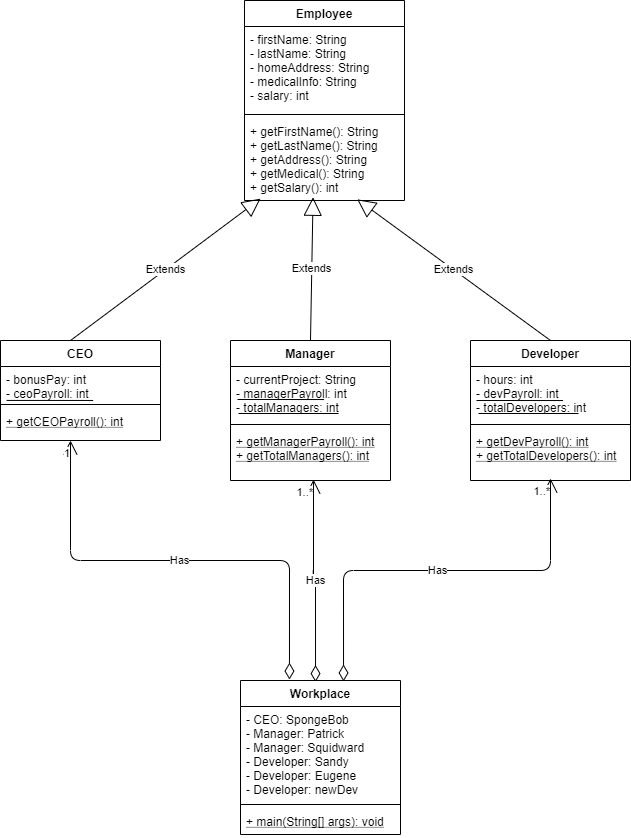

The diagram above was exported from draw.io. Its source (the exported page's mxGraphModel, read from the mxfile embedded in the PNG):
<mxGraphModel dx="1185" dy="635" grid="1" gridSize="10" guides="1" tooltips="1" connect="1" arrows="1" fold="1" page="1" pageScale="1" pageWidth="827" pageHeight="1169" math="0" shadow="0">
  <root>
    <mxCell id="WIyWlLk6GJQsqaUBKTNV-0" />
    <mxCell id="WIyWlLk6GJQsqaUBKTNV-1" parent="WIyWlLk6GJQsqaUBKTNV-0" />
    <mxCell id="NAhzfHs2Jep_lB_M91D7-25" value="Has" style="endArrow=open;html=1;endSize=12;startArrow=diamondThin;startSize=14;startFill=0;edgeStyle=orthogonalEdgeStyle;exitX=0.469;exitY=0.01;exitDx=0;exitDy=0;exitPerimeter=0;" parent="WIyWlLk6GJQsqaUBKTNV-1" source="TO7MFRZpT4p555ci72xf-0" edge="1">
      <mxGeometry relative="1" as="geometry">
        <mxPoint x="400" y="760" as="sourcePoint" />
        <mxPoint x="403" y="579" as="targetPoint" />
      </mxGeometry>
    </mxCell>
    <mxCell id="NAhzfHs2Jep_lB_M91D7-27" value="1..*" style="edgeLabel;resizable=0;html=1;align=right;verticalAlign=top;" parent="NAhzfHs2Jep_lB_M91D7-25" connectable="0" vertex="1">
      <mxGeometry x="1" relative="1" as="geometry" />
    </mxCell>
    <mxCell id="NAhzfHs2Jep_lB_M91D7-28" value="Has" style="endArrow=open;html=1;endSize=12;startArrow=diamondThin;startSize=14;startFill=0;edgeStyle=orthogonalEdgeStyle;exitX=0.306;exitY=-0.006;exitDx=0;exitDy=0;exitPerimeter=0;" parent="WIyWlLk6GJQsqaUBKTNV-1" source="TO7MFRZpT4p555ci72xf-0" edge="1">
      <mxGeometry relative="1" as="geometry">
        <mxPoint x="360" y="760" as="sourcePoint" />
        <mxPoint x="160" y="540" as="targetPoint" />
      </mxGeometry>
    </mxCell>
    <mxCell id="NAhzfHs2Jep_lB_M91D7-30" value="1" style="edgeLabel;resizable=0;html=1;align=right;verticalAlign=top;" parent="NAhzfHs2Jep_lB_M91D7-28" connectable="0" vertex="1">
      <mxGeometry x="1" relative="1" as="geometry" />
    </mxCell>
    <mxCell id="NAhzfHs2Jep_lB_M91D7-31" value="Has" style="endArrow=open;html=1;endSize=12;startArrow=diamondThin;startSize=14;startFill=0;edgeStyle=orthogonalEdgeStyle;exitX=0.644;exitY=0.006;exitDx=0;exitDy=0;entryX=0.5;entryY=1;entryDx=0;entryDy=0;exitPerimeter=0;" parent="WIyWlLk6GJQsqaUBKTNV-1" source="TO7MFRZpT4p555ci72xf-0" edge="1">
      <mxGeometry relative="1" as="geometry">
        <mxPoint x="440" y="760" as="sourcePoint" />
        <mxPoint x="639.9999999999998" y="578" as="targetPoint" />
        <Array as="points">
          <mxPoint x="433" y="670" />
          <mxPoint x="640" y="670" />
        </Array>
      </mxGeometry>
    </mxCell>
    <mxCell id="NAhzfHs2Jep_lB_M91D7-33" value="1..*" style="edgeLabel;resizable=0;html=1;align=right;verticalAlign=top;" parent="NAhzfHs2Jep_lB_M91D7-31" connectable="0" vertex="1">
      <mxGeometry x="1" relative="1" as="geometry" />
    </mxCell>
    <mxCell id="NAhzfHs2Jep_lB_M91D7-37" value="Extends" style="endArrow=block;endSize=16;endFill=0;html=1;exitX=0.5;exitY=0;exitDx=0;exitDy=0;entryX=0.516;entryY=1.029;entryDx=0;entryDy=0;entryPerimeter=0;" parent="WIyWlLk6GJQsqaUBKTNV-1" edge="1">
      <mxGeometry width="160" relative="1" as="geometry">
        <mxPoint x="400" y="440.0000000000001" as="sourcePoint" />
        <mxPoint x="402.55999999999995" y="296.75400000000013" as="targetPoint" />
      </mxGeometry>
    </mxCell>
    <mxCell id="NAhzfHs2Jep_lB_M91D7-38" value="Extends" style="endArrow=block;endSize=16;endFill=0;html=1;entryX=0.188;entryY=1.082;entryDx=0;entryDy=0;entryPerimeter=0;exitX=0.5;exitY=0;exitDx=0;exitDy=0;" parent="WIyWlLk6GJQsqaUBKTNV-1" edge="1">
      <mxGeometry width="160" relative="1" as="geometry">
        <mxPoint x="160" y="440.0000000000001" as="sourcePoint" />
        <mxPoint x="350.0799999999999" y="298.13200000000006" as="targetPoint" />
      </mxGeometry>
    </mxCell>
    <mxCell id="NAhzfHs2Jep_lB_M91D7-39" value="Extends" style="endArrow=block;endSize=16;endFill=0;html=1;exitX=0.5;exitY=0;exitDx=0;exitDy=0;entryX=0.792;entryY=1.109;entryDx=0;entryDy=0;entryPerimeter=0;" parent="WIyWlLk6GJQsqaUBKTNV-1" edge="1">
      <mxGeometry width="160" relative="1" as="geometry">
        <mxPoint x="639.9999999999998" y="440.0000000000001" as="sourcePoint" />
        <mxPoint x="446.72" y="298.83399999999995" as="targetPoint" />
      </mxGeometry>
    </mxCell>
    <mxCell id="NAhzfHs2Jep_lB_M91D7-40" value="CEO" style="swimlane;fontStyle=1;align=center;verticalAlign=top;childLayout=stackLayout;horizontal=1;startSize=26;horizontalStack=0;resizeParent=1;resizeParentMax=0;resizeLast=0;collapsible=1;marginBottom=0;" parent="WIyWlLk6GJQsqaUBKTNV-1" vertex="1">
      <mxGeometry x="90" y="440" width="160" height="100" as="geometry" />
    </mxCell>
    <mxCell id="NAhzfHs2Jep_lB_M91D7-41" value="- bonusPay: int&#10;- ceoPayroll: int" style="text;strokeColor=none;fillColor=none;align=left;verticalAlign=top;spacingLeft=4;spacingRight=4;overflow=hidden;rotatable=0;points=[[0,0.5],[1,0.5]];portConstraint=eastwest;fontStyle=0" parent="NAhzfHs2Jep_lB_M91D7-40" vertex="1">
      <mxGeometry y="26" width="160" height="34" as="geometry" />
    </mxCell>
    <mxCell id="Ag93XhDlFpGgLaTQri7a-1" value="" style="endArrow=none;html=1;exitX=0.038;exitY=0.998;exitDx=0;exitDy=0;exitPerimeter=0;entryX=0.579;entryY=0.999;entryDx=0;entryDy=0;entryPerimeter=0;strokeWidth=1;" parent="NAhzfHs2Jep_lB_M91D7-40" source="NAhzfHs2Jep_lB_M91D7-41" target="NAhzfHs2Jep_lB_M91D7-41" edge="1">
      <mxGeometry width="50" height="50" relative="1" as="geometry">
        <mxPoint x="10" y="59.60000000000002" as="sourcePoint" />
        <mxPoint x="90" y="60" as="targetPoint" />
      </mxGeometry>
    </mxCell>
    <mxCell id="NAhzfHs2Jep_lB_M91D7-42" value="" style="line;strokeWidth=1;fillColor=none;align=left;verticalAlign=middle;spacingTop=-1;spacingLeft=3;spacingRight=3;rotatable=0;labelPosition=right;points=[];portConstraint=eastwest;" parent="NAhzfHs2Jep_lB_M91D7-40" vertex="1">
      <mxGeometry y="60" width="160" height="8" as="geometry" />
    </mxCell>
    <mxCell id="NAhzfHs2Jep_lB_M91D7-43" value="+ getCEOPayroll(): int" style="text;strokeColor=none;fillColor=none;align=left;verticalAlign=top;spacingLeft=4;spacingRight=4;overflow=hidden;rotatable=0;points=[[0,0.5],[1,0.5]];portConstraint=eastwest;fontStyle=4" parent="NAhzfHs2Jep_lB_M91D7-40" vertex="1">
      <mxGeometry y="68" width="160" height="32" as="geometry" />
    </mxCell>
    <mxCell id="NAhzfHs2Jep_lB_M91D7-44" value="Manager" style="swimlane;fontStyle=1;align=center;verticalAlign=top;childLayout=stackLayout;horizontal=1;startSize=26;horizontalStack=0;resizeParent=1;resizeParentMax=0;resizeLast=0;collapsible=1;marginBottom=0;" parent="WIyWlLk6GJQsqaUBKTNV-1" vertex="1">
      <mxGeometry x="320" y="440" width="160" height="140" as="geometry" />
    </mxCell>
    <mxCell id="NAhzfHs2Jep_lB_M91D7-45" value="- currentProject: String&#10;- managerPayroll: int&#10;- totalManagers: int" style="text;strokeColor=none;fillColor=none;align=left;verticalAlign=top;spacingLeft=4;spacingRight=4;overflow=hidden;rotatable=0;points=[[0,0.5],[1,0.5]];portConstraint=eastwest;fontStyle=0" parent="NAhzfHs2Jep_lB_M91D7-44" vertex="1">
      <mxGeometry y="26" width="160" height="54" as="geometry" />
    </mxCell>
    <mxCell id="Ag93XhDlFpGgLaTQri7a-3" value="" style="endArrow=none;html=1;exitX=0.038;exitY=0.998;exitDx=0;exitDy=0;exitPerimeter=0;entryX=0.579;entryY=0.999;entryDx=0;entryDy=0;entryPerimeter=0;strokeWidth=1;" parent="NAhzfHs2Jep_lB_M91D7-44" edge="1">
      <mxGeometry width="50" height="50" relative="1" as="geometry">
        <mxPoint x="7" y="59.00200000000018" as="sourcePoint" />
        <mxPoint x="93.56" y="59.03600000000006" as="targetPoint" />
      </mxGeometry>
    </mxCell>
    <mxCell id="Ag93XhDlFpGgLaTQri7a-8" value="" style="endArrow=none;html=1;strokeWidth=1;" parent="NAhzfHs2Jep_lB_M91D7-44" edge="1">
      <mxGeometry width="50" height="50" relative="1" as="geometry">
        <mxPoint x="108" y="73" as="sourcePoint" />
        <mxPoint x="8" y="73" as="targetPoint" />
      </mxGeometry>
    </mxCell>
    <mxCell id="NAhzfHs2Jep_lB_M91D7-46" value="" style="line;strokeWidth=1;fillColor=none;align=left;verticalAlign=middle;spacingTop=-1;spacingLeft=3;spacingRight=3;rotatable=0;labelPosition=right;points=[];portConstraint=eastwest;" parent="NAhzfHs2Jep_lB_M91D7-44" vertex="1">
      <mxGeometry y="80" width="160" height="8" as="geometry" />
    </mxCell>
    <mxCell id="NAhzfHs2Jep_lB_M91D7-47" value="+ getManagerPayroll(): int&#10;+ getTotalManagers(): int" style="text;strokeColor=none;fillColor=none;align=left;verticalAlign=top;spacingLeft=4;spacingRight=4;overflow=hidden;rotatable=0;points=[[0,0.5],[1,0.5]];portConstraint=eastwest;fontStyle=4" parent="NAhzfHs2Jep_lB_M91D7-44" vertex="1">
      <mxGeometry y="88" width="160" height="52" as="geometry" />
    </mxCell>
    <mxCell id="NAhzfHs2Jep_lB_M91D7-48" value="Employee" style="swimlane;fontStyle=1;align=center;verticalAlign=top;childLayout=stackLayout;horizontal=1;startSize=26;horizontalStack=0;resizeParent=1;resizeParentMax=0;resizeLast=0;collapsible=1;marginBottom=0;" parent="WIyWlLk6GJQsqaUBKTNV-1" vertex="1">
      <mxGeometry x="334" y="100" width="160" height="200" as="geometry" />
    </mxCell>
    <mxCell id="NAhzfHs2Jep_lB_M91D7-49" value="- firstName: String&#10;- lastName: String&#10;- homeAddress: String&#10;- medicalInfo: String&#10;- salary: int&#10;" style="text;strokeColor=none;fillColor=none;align=left;verticalAlign=top;spacingLeft=4;spacingRight=4;overflow=hidden;rotatable=0;points=[[0,0.5],[1,0.5]];portConstraint=eastwest;" parent="NAhzfHs2Jep_lB_M91D7-48" vertex="1">
      <mxGeometry y="26" width="160" height="84" as="geometry" />
    </mxCell>
    <mxCell id="NAhzfHs2Jep_lB_M91D7-50" value="" style="line;strokeWidth=1;fillColor=none;align=left;verticalAlign=middle;spacingTop=-1;spacingLeft=3;spacingRight=3;rotatable=0;labelPosition=right;points=[];portConstraint=eastwest;" parent="NAhzfHs2Jep_lB_M91D7-48" vertex="1">
      <mxGeometry y="110" width="160" height="8" as="geometry" />
    </mxCell>
    <mxCell id="NAhzfHs2Jep_lB_M91D7-51" value="+ getFirstName(): String&#10;+ getLastName(): String&#10;+ getAddress(): String&#10;+ getMedical(): String&#10;+ getSalary(): int" style="text;strokeColor=none;fillColor=none;align=left;verticalAlign=top;spacingLeft=4;spacingRight=4;overflow=hidden;rotatable=0;points=[[0,0.5],[1,0.5]];portConstraint=eastwest;" parent="NAhzfHs2Jep_lB_M91D7-48" vertex="1">
      <mxGeometry y="118" width="160" height="82" as="geometry" />
    </mxCell>
    <mxCell id="NAhzfHs2Jep_lB_M91D7-52" value="Developer" style="swimlane;fontStyle=1;align=center;verticalAlign=top;childLayout=stackLayout;horizontal=1;startSize=26;horizontalStack=0;resizeParent=1;resizeParentMax=0;resizeLast=0;collapsible=1;marginBottom=0;" parent="WIyWlLk6GJQsqaUBKTNV-1" vertex="1">
      <mxGeometry x="560" y="440" width="160" height="140" as="geometry" />
    </mxCell>
    <mxCell id="NAhzfHs2Jep_lB_M91D7-53" value="- hours: int&#10;- devPayroll: int&#10;- totalDevelopers: int&#10;" style="text;strokeColor=none;fillColor=none;align=left;verticalAlign=top;spacingLeft=4;spacingRight=4;overflow=hidden;rotatable=0;points=[[0,0.5],[1,0.5]];portConstraint=eastwest;" parent="NAhzfHs2Jep_lB_M91D7-52" vertex="1">
      <mxGeometry y="26" width="160" height="54" as="geometry" />
    </mxCell>
    <mxCell id="Ag93XhDlFpGgLaTQri7a-10" value="" style="endArrow=none;html=1;exitX=0.038;exitY=0.998;exitDx=0;exitDy=0;exitPerimeter=0;entryX=0.579;entryY=0.999;entryDx=0;entryDy=0;entryPerimeter=0;strokeWidth=1;" parent="NAhzfHs2Jep_lB_M91D7-52" edge="1">
      <mxGeometry width="50" height="50" relative="1" as="geometry">
        <mxPoint x="6" y="60.002000000000066" as="sourcePoint" />
        <mxPoint x="92.55999999999995" y="60.03600000000006" as="targetPoint" />
      </mxGeometry>
    </mxCell>
    <mxCell id="Ag93XhDlFpGgLaTQri7a-11" value="" style="endArrow=none;html=1;strokeWidth=1;" parent="NAhzfHs2Jep_lB_M91D7-52" edge="1">
      <mxGeometry width="50" height="50" relative="1" as="geometry">
        <mxPoint x="108" y="73" as="sourcePoint" />
        <mxPoint x="8" y="73" as="targetPoint" />
      </mxGeometry>
    </mxCell>
    <mxCell id="NAhzfHs2Jep_lB_M91D7-54" value="" style="line;strokeWidth=1;fillColor=none;align=left;verticalAlign=middle;spacingTop=-1;spacingLeft=3;spacingRight=3;rotatable=0;labelPosition=right;points=[];portConstraint=eastwest;" parent="NAhzfHs2Jep_lB_M91D7-52" vertex="1">
      <mxGeometry y="80" width="160" height="8" as="geometry" />
    </mxCell>
    <mxCell id="NAhzfHs2Jep_lB_M91D7-55" value="+ getDevPayroll(): int&#10;+ getTotalDevelopers(): int" style="text;strokeColor=none;fillColor=none;align=left;verticalAlign=top;spacingLeft=4;spacingRight=4;overflow=hidden;rotatable=0;points=[[0,0.5],[1,0.5]];portConstraint=eastwest;fontStyle=4" parent="NAhzfHs2Jep_lB_M91D7-52" vertex="1">
      <mxGeometry y="88" width="160" height="52" as="geometry" />
    </mxCell>
    <mxCell id="TO7MFRZpT4p555ci72xf-0" value="Workplace" style="swimlane;fontStyle=1;align=center;verticalAlign=top;childLayout=stackLayout;horizontal=1;startSize=26;horizontalStack=0;resizeParent=1;resizeParentMax=0;resizeLast=0;collapsible=1;marginBottom=0;" vertex="1" parent="WIyWlLk6GJQsqaUBKTNV-1">
      <mxGeometry x="330" y="780" width="160" height="154" as="geometry" />
    </mxCell>
    <mxCell id="TO7MFRZpT4p555ci72xf-1" value="- CEO: SpongeBob&#10;- Manager: Patrick&#10;- Manager: Squidward&#10;- Developer: Sandy&#10;- Developer: Eugene&#10;- Developer: newDev" style="text;strokeColor=none;fillColor=none;align=left;verticalAlign=top;spacingLeft=4;spacingRight=4;overflow=hidden;rotatable=0;points=[[0,0.5],[1,0.5]];portConstraint=eastwest;" vertex="1" parent="TO7MFRZpT4p555ci72xf-0">
      <mxGeometry y="26" width="160" height="94" as="geometry" />
    </mxCell>
    <mxCell id="TO7MFRZpT4p555ci72xf-2" value="" style="line;strokeWidth=1;fillColor=none;align=left;verticalAlign=middle;spacingTop=-1;spacingLeft=3;spacingRight=3;rotatable=0;labelPosition=right;points=[];portConstraint=eastwest;" vertex="1" parent="TO7MFRZpT4p555ci72xf-0">
      <mxGeometry y="120" width="160" height="8" as="geometry" />
    </mxCell>
    <mxCell id="TO7MFRZpT4p555ci72xf-3" value="+ main(String[] args): void" style="text;strokeColor=none;fillColor=none;align=left;verticalAlign=top;spacingLeft=4;spacingRight=4;overflow=hidden;rotatable=0;points=[[0,0.5],[1,0.5]];portConstraint=eastwest;fontStyle=4" vertex="1" parent="TO7MFRZpT4p555ci72xf-0">
      <mxGeometry y="128" width="160" height="26" as="geometry" />
    </mxCell>
  </root>
</mxGraphModel>